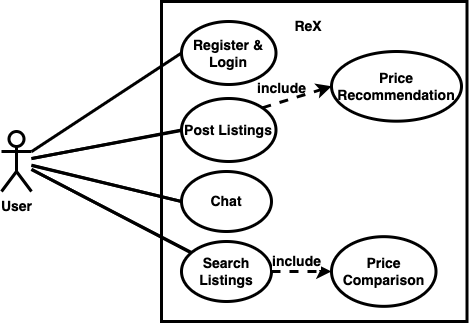

The diagram above was exported from draw.io. Its source (the exported page's mxGraphModel, read from the mxfile embedded in the PNG):
<mxGraphModel dx="1186" dy="897" grid="1" gridSize="10" guides="1" tooltips="1" connect="1" arrows="1" fold="1" page="1" pageScale="1" pageWidth="260" pageHeight="260" math="0" shadow="0">
  <root>
    <mxCell id="0" />
    <mxCell id="1" parent="0" />
    <mxCell id="qCPKaVEqXah9XKMYK7Ts-35" value="" style="rounded=0;whiteSpace=wrap;html=1;fillColor=none;fontSize=14;spacing=2;strokeWidth=3;fontStyle=1" parent="1" vertex="1">
      <mxGeometry x="200" y="-250" width="305.51" height="320" as="geometry" />
    </mxCell>
    <mxCell id="qCPKaVEqXah9XKMYK7Ts-5" value="Post Listings" style="ellipse;whiteSpace=wrap;html=1;fontSize=14;spacing=2;strokeWidth=3;fontStyle=1" parent="1" vertex="1">
      <mxGeometry x="220" y="-153" width="94.49" height="63" as="geometry" />
    </mxCell>
    <mxCell id="qCPKaVEqXah9XKMYK7Ts-6" value="Search Listings" style="ellipse;whiteSpace=wrap;html=1;fontSize=14;spacing=2;strokeWidth=3;fontStyle=1" parent="1" vertex="1">
      <mxGeometry x="220" y="-10" width="89.99" height="60" as="geometry" />
    </mxCell>
    <mxCell id="qCPKaVEqXah9XKMYK7Ts-7" value="Chat" style="ellipse;whiteSpace=wrap;html=1;fontSize=14;spacing=2;strokeWidth=3;fontStyle=1" parent="1" vertex="1">
      <mxGeometry x="220" y="-80" width="89.99" height="60" as="geometry" />
    </mxCell>
    <mxCell id="qCPKaVEqXah9XKMYK7Ts-14" style="rounded=0;orthogonalLoop=1;jettySize=auto;html=1;exitX=1;exitY=0;exitDx=0;exitDy=0;entryX=0;entryY=0.5;entryDx=0;entryDy=0;dashed=1;movable=1;resizable=1;rotatable=1;deletable=1;editable=1;locked=0;connectable=1;fontSize=14;spacing=2;strokeWidth=3;fontStyle=1" parent="1" source="qCPKaVEqXah9XKMYK7Ts-5" target="qCPKaVEqXah9XKMYK7Ts-8" edge="1">
      <mxGeometry relative="1" as="geometry" />
    </mxCell>
    <mxCell id="qCPKaVEqXah9XKMYK7Ts-8" value="Price Recommendation" style="ellipse;whiteSpace=wrap;html=1;fontSize=14;spacing=2;strokeWidth=3;fontStyle=1" parent="1" vertex="1">
      <mxGeometry x="370" y="-200" width="130" height="69.67" as="geometry" />
    </mxCell>
    <mxCell id="qCPKaVEqXah9XKMYK7Ts-16" style="rounded=0;orthogonalLoop=1;jettySize=auto;html=1;exitX=1;exitY=0.5;exitDx=0;exitDy=0;entryX=0;entryY=0.5;entryDx=0;entryDy=0;dashed=1;movable=1;resizable=1;rotatable=1;deletable=1;editable=1;locked=0;connectable=1;fontSize=14;spacing=2;strokeWidth=3;fontStyle=1" parent="1" source="qCPKaVEqXah9XKMYK7Ts-6" target="qCPKaVEqXah9XKMYK7Ts-12" edge="1">
      <mxGeometry relative="1" as="geometry" />
    </mxCell>
    <mxCell id="qCPKaVEqXah9XKMYK7Ts-17" value="include" style="edgeLabel;html=1;align=center;verticalAlign=middle;resizable=1;points=[];movable=1;rotatable=1;deletable=1;editable=1;locked=0;connectable=1;fontSize=14;spacing=2;fontStyle=1" parent="qCPKaVEqXah9XKMYK7Ts-16" connectable="0" vertex="1">
      <mxGeometry x="0.1738" relative="1" as="geometry">
        <mxPoint x="-10" y="-10" as="offset" />
      </mxGeometry>
    </mxCell>
    <mxCell id="qCPKaVEqXah9XKMYK7Ts-12" value="Price Comparison" style="ellipse;whiteSpace=wrap;html=1;fontSize=14;spacing=2;strokeWidth=3;fontStyle=1" parent="1" vertex="1">
      <mxGeometry x="370" y="-14.84" width="104.5" height="69.67" as="geometry" />
    </mxCell>
    <mxCell id="qCPKaVEqXah9XKMYK7Ts-20" value="include" style="text;html=1;align=center;verticalAlign=middle;resizable=1;points=[];autosize=1;strokeColor=none;fillColor=none;movable=1;rotatable=1;deletable=1;editable=1;locked=0;connectable=1;fontSize=14;spacing=2;fontStyle=1" parent="1" vertex="1">
      <mxGeometry x="285" y="-178.16" width="70" height="30" as="geometry" />
    </mxCell>
    <mxCell id="qCPKaVEqXah9XKMYK7Ts-31" style="rounded=0;orthogonalLoop=1;jettySize=auto;html=1;entryX=0;entryY=0.5;entryDx=0;entryDy=0;endArrow=none;endFill=0;fontSize=14;spacing=2;strokeWidth=3;fontStyle=1" parent="1" source="qCPKaVEqXah9XKMYK7Ts-21" target="qCPKaVEqXah9XKMYK7Ts-7" edge="1">
      <mxGeometry relative="1" as="geometry">
        <mxPoint x="120" y="-80" as="sourcePoint" />
      </mxGeometry>
    </mxCell>
    <mxCell id="qCPKaVEqXah9XKMYK7Ts-21" value="User" style="shape=umlActor;verticalLabelPosition=bottom;verticalAlign=top;html=1;fontSize=14;spacing=2;strokeWidth=3;fontStyle=1" parent="1" vertex="1">
      <mxGeometry x="40" y="-120" width="30" height="60" as="geometry" />
    </mxCell>
    <mxCell id="qCPKaVEqXah9XKMYK7Ts-33" style="rounded=0;orthogonalLoop=1;jettySize=auto;html=1;endArrow=none;endFill=0;fontSize=14;spacing=2;strokeWidth=3;fontStyle=1" parent="1" source="qCPKaVEqXah9XKMYK7Ts-21" target="qCPKaVEqXah9XKMYK7Ts-6" edge="1">
      <mxGeometry relative="1" as="geometry">
        <mxPoint x="140" y="28.932135036722343" as="sourcePoint" />
      </mxGeometry>
    </mxCell>
    <mxCell id="qCPKaVEqXah9XKMYK7Ts-32" style="rounded=0;orthogonalLoop=1;jettySize=auto;html=1;entryX=0;entryY=0.5;entryDx=0;entryDy=0;endArrow=none;endFill=0;fontSize=14;spacing=2;strokeWidth=3;fontStyle=1" parent="1" source="qCPKaVEqXah9XKMYK7Ts-21" target="qCPKaVEqXah9XKMYK7Ts-5" edge="1">
      <mxGeometry relative="1" as="geometry">
        <mxPoint x="160" y="-188.49200000000076" as="sourcePoint" />
      </mxGeometry>
    </mxCell>
    <mxCell id="qCPKaVEqXah9XKMYK7Ts-36" value="&lt;font&gt;ReX&lt;/font&gt;" style="text;html=1;align=center;verticalAlign=middle;whiteSpace=wrap;rounded=0;fontSize=14;spacing=2;fontStyle=1" parent="1" vertex="1">
      <mxGeometry x="317.25" y="-240" width="60" height="30" as="geometry" />
    </mxCell>
    <mxCell id="bMOYhRcKslgJf7oOmEM9-3" style="rounded=0;orthogonalLoop=1;jettySize=auto;html=1;exitX=0;exitY=0.5;exitDx=0;exitDy=0;endArrow=none;startFill=0;fontSize=14;spacing=2;strokeWidth=3;fontStyle=1" parent="1" source="bMOYhRcKslgJf7oOmEM9-2" target="qCPKaVEqXah9XKMYK7Ts-21" edge="1">
      <mxGeometry relative="1" as="geometry">
        <mxPoint x="110" y="-140" as="targetPoint" />
      </mxGeometry>
    </mxCell>
    <mxCell id="bMOYhRcKslgJf7oOmEM9-2" value="Register &amp;amp; &lt;br&gt;Login" style="ellipse;whiteSpace=wrap;html=1;fontSize=14;spacing=2;strokeWidth=3;fontStyle=1" parent="1" vertex="1">
      <mxGeometry x="220" y="-230" width="94.49" height="63" as="geometry" />
    </mxCell>
    <mxCell id="bMOYhRcKslgJf7oOmEM9-8" style="rounded=0;orthogonalLoop=1;jettySize=auto;html=1;entryX=0;entryY=0.5;entryDx=0;entryDy=0;endArrow=none;endFill=0;fontSize=14;spacing=2;strokeWidth=3;fontStyle=1" parent="1" edge="1">
      <mxGeometry relative="1" as="geometry">
        <mxPoint x="70" y="-86" as="sourcePoint" />
        <mxPoint x="220" y="-50" as="targetPoint" />
      </mxGeometry>
    </mxCell>
    <mxCell id="bMOYhRcKslgJf7oOmEM9-9" style="rounded=0;orthogonalLoop=1;jettySize=auto;html=1;endArrow=none;endFill=0;fontSize=14;spacing=2;strokeWidth=3;fontStyle=1" parent="1" edge="1">
      <mxGeometry relative="1" as="geometry">
        <mxPoint x="70" y="-82" as="sourcePoint" />
        <mxPoint x="230" y="1" as="targetPoint" />
      </mxGeometry>
    </mxCell>
    <mxCell id="bMOYhRcKslgJf7oOmEM9-10" style="rounded=0;orthogonalLoop=1;jettySize=auto;html=1;entryX=0;entryY=0.5;entryDx=0;entryDy=0;endArrow=none;endFill=0;fontSize=14;spacing=2;strokeWidth=3;fontStyle=1" parent="1" edge="1">
      <mxGeometry relative="1" as="geometry">
        <mxPoint x="70" y="-93" as="sourcePoint" />
        <mxPoint x="220" y="-121" as="targetPoint" />
      </mxGeometry>
    </mxCell>
  </root>
</mxGraphModel>